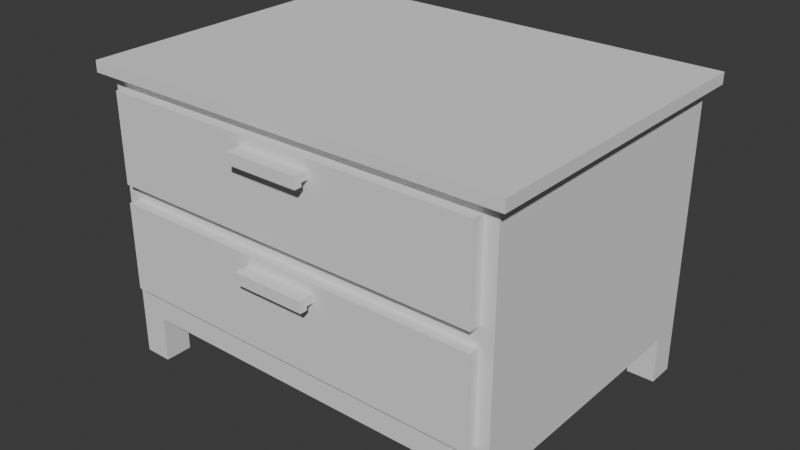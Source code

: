 # Source: Dresser.blend  (saved by Blender 4.2.66; exported with 4.5.12 LTS)
import bpy
from mathutils import Matrix  # noqa: F401  (used for matrix-valued properties, if any)

bpy.ops.wm.read_factory_settings(use_empty=True)
scene = bpy.context.scene
scene.name = 'Scene'

# ---- collections
col_collection = bpy.data.collections.new('Collection'); scene.collection.children.link(col_collection)

# ---- world
world_world = bpy.data.worlds.new('World'); scene.world = world_world
world_world.use_nodes = True; world_world.node_tree.nodes.clear()
_N = world_world.node_tree.nodes; _L = world_world.node_tree.links
n0 = _N.new('ShaderNodeOutputWorld'); n0.name = 'World Output'; n0.location = (300, 300)
n1 = _N.new('ShaderNodeBackground'); n1.name = 'Background'; n1.location = (10, 300)
n1.inputs[0].default_value = (0.05088, 0.05088, 0.05088, 1.0)
_L.new(n1.outputs[0], n0.inputs[0])
n0.is_active_output = True
world_world.color = (0.05088, 0.05088, 0.05088)
world_world.sun_shadow_jitter_overblur = 0.0

# ---- meshes
me_cube_001 = bpy.data.meshes.new('Cube.001')
me_cube_001.from_pydata([(-0.55, 0.325, 0.125), (-0.55, 0.4, 0.125), (-0.475, 0.4, 0.125), (0.475, 0.4, 0.125), (0.55, 0.4, 0.125), (0.55, 0.325, 0.125), (-0.55, -0.4, 0.125), (-0.55, -0.325, 0.125), (-0.475, -0.4, 0.125), (0.475, -0.4, 0.125), (0.55, -0.325, 0.125), (0.55, -0.4, 0.125), (-0.55, 0.325, 0.475), (-0.475, 0.4, 0.475), (0.55, 0.325, 0.475), (-0.55, -0.4, 0.475), (-0.55, 0.4, 0.775), (0.55, -0.325, 0.475), (-0.55, 0.4, 0.475), (-0.55, -0.43, 0.775), (-0.475, 0.4, 0.775), (0.475, 0.4, 0.475), (0.55, 0.4, 0.475), (-0.55, -0.325, 0.475), (-0.475, -0.4, 0.475), (0.475, -0.4, 0.475), (-0.55, 0.325, 0.775), (0.55, -0.4, 0.475), (0.475, 0.4, 0.775), (0.55, 0.325, 0.775), (-0.475, -0.4, 0.775), (-0.55, -0.43, 0.805), (0.55, 0.4, 0.775), (-0.55, -0.4, 0.775), (-0.55, -0.325, 0.775), (0.475, -0.43, 0.775), (0.475, -0.4, 0.775), (0.475, -0.43, 0.805), (0.55, -0.325, 0.775), (0.55, -0.4, 0.775), (-0.515, -0.43, 0.505), (0.515, -0.43, 0.505), (-0.515, -0.43, 0.745), (0.515, -0.43, 0.745), (-0.515, -0.4, 0.505), (-0.515, -0.4, 0.745), (0.515, -0.4, 0.505), (0.515, -0.4, 0.745), (-0.515, -0.43, 0.215), (0.515, -0.43, 0.215), (-0.515, -0.43, 0.455), (0.515, -0.43, 0.455), (-0.515, -0.4, 0.215), (-0.515, -0.4, 0.455), (0.515, -0.4, 0.215), (0.515, -0.4, 0.455), (0.55, 0.4, 0.805), (0.55, 0.325, 0.805), (0.475, 0.4, 0.805), (-0.55, 0.4, 0.805), (-0.475, 0.4, 0.805), (-0.55, 0.325, 0.805), (-0.475, 0.325, 0.805), (-0.55, -0.4, 0.805), (-0.55, -0.325, 0.805), (-0.475, -0.325, 0.805), (0.475, -0.4, 0.805), (0.475, -0.325, 0.805), (0.55, -0.325, 0.805), (0.55, -0.4, 0.805), (0.475, 0.325, 0.805), (-0.475, -0.4, 0.805), (0.55, -0.43, 0.775), (-0.475, -0.43, 0.775), (-0.475, -0.43, 0.805), (0.55, -0.43, 0.805), (0.475, 0.43, 0.775), (0.55, 0.43, 0.775), (-0.55, 0.43, 0.775), (-0.475, 0.43, 0.775), (-0.55, 0.43, 0.805), (0.475, 0.43, 0.805), (-0.475, 0.43, 0.805), (0.55, 0.43, 0.805), (-0.58, 0.325, 0.775), (-0.58, 0.4, 0.775), (-0.58, -0.325, 0.775), (-0.58, -0.325, 0.805), (-0.58, 0.325, 0.805), (-0.58, -0.4, 0.775), (-0.58, 0.4, 0.805), (-0.58, -0.4, 0.805), (-0.58, 0.43, 0.805), (-0.58, -0.43, 0.805), (-0.58, -0.43, 0.775), (-0.58, 0.43, 0.775), (0.58, 0.4, 0.775), (0.58, 0.325, 0.775), (0.58, -0.325, 0.775), (0.58, -0.4, 0.775), (0.58, -0.4, 0.805), (0.58, -0.325, 0.805), (0.58, 0.325, 0.805), (0.58, 0.4, 0.805), (0.58, -0.43, 0.805), (0.58, -0.43, 0.775), (0.58, 0.43, 0.775), (0.58, 0.43, 0.805)], [], [(0, 12, 18, 1), (4, 22, 14, 5), (5, 14, 17, 10), (3, 21, 22, 4), (11, 27, 25, 9), (9, 25, 24, 8), (6, 15, 23, 7), (1, 18, 13, 2), (2, 13, 21, 3), (10, 17, 27, 11), (7, 23, 12, 0), (8, 24, 15, 6), (18, 16, 20, 13), (14, 29, 38, 17), (24, 30, 33, 15), (17, 38, 39, 27), (25, 36, 30, 24), (12, 26, 16, 18), (13, 20, 28, 21), (22, 32, 29, 14), (23, 34, 26, 12), (15, 33, 34, 23), (27, 39, 36, 25), (21, 28, 32, 22), (39, 38, 98, 99), (60, 58, 81, 82), (66, 71, 74, 37), (69, 66, 37, 75), (64, 61, 88, 87), (30, 36, 35, 73), (32, 77, 106, 96), (59, 60, 82, 80), (75, 72, 105, 104), (41, 43, 42, 40), (46, 47, 45, 44), (43, 47, 45, 42), (40, 44, 46, 41), (41, 46, 47, 43), (42, 45, 44, 40), (49, 51, 50, 48), (51, 55, 53, 50), (48, 52, 54, 49), (49, 54, 55, 51), (50, 53, 52, 48), (70, 57, 56, 58), (66, 69, 68, 67), (71, 66, 67, 65), (57, 70, 67, 68), (62, 70, 58, 60), (62, 61, 64, 65), (71, 65, 64, 63), (62, 60, 59, 61), (67, 70, 62, 65), (78, 16, 85, 95), (31, 63, 91, 93), (19, 31, 93, 94), (73, 35, 37, 74), (35, 72, 75, 37), (19, 73, 74, 31), (33, 30, 73, 19), (29, 32, 96, 97), (71, 63, 31, 74), (36, 39, 72, 35), (80, 78, 95, 92), (79, 78, 80, 82), (77, 76, 81, 83), (76, 79, 82, 81), (72, 39, 99, 105), (32, 28, 76, 77), (58, 56, 83, 81), (20, 16, 78, 79), (28, 20, 79, 76), (85, 90, 92, 95), (85, 84, 88, 90), (84, 86, 87, 88), (86, 89, 91, 87), (91, 89, 94, 93), (63, 64, 87, 91), (59, 80, 92, 90), (33, 19, 94, 89), (61, 59, 90, 88), (16, 26, 84, 85), (26, 34, 86, 84), (34, 33, 89, 86), (98, 97, 102, 101), (99, 98, 101, 100), (97, 96, 103, 102), (99, 100, 104, 105), (103, 96, 106, 107), (69, 75, 104, 100), (77, 83, 107, 106), (83, 56, 103, 107), (57, 68, 101, 102), (68, 69, 100, 101), (38, 29, 97, 98), (56, 57, 102, 103)])
_uv = me_cube_001.uv_layers.new(name='UVMap')
_uv.uv.foreach_set('vector', [0.09099, 0.7015, 0.09099, 0.8376, 0.06548, 0.8376, 0.06548, 0.7015, 0.3614, 0.307, 0.3614, 0.443, 0.3359, 0.443, 0.3359, 0.307, 0.3359, 0.307, 0.3359, 0.443, 0.1148, 0.443, 0.1148, 0.307, 0.8036, 0.3155, 0.8036, 0.1794, 0.8291, 0.1794, 0.8291, 0.3155, 0.4855, 0.5349, 0.4855, 0.3988, 0.5111, 0.3988, 0.5111, 0.5349, 0.5111, 0.5349, 0.5111, 0.3988, 0.8342, 0.3988, 0.8342, 0.5349, 0.3376, 0.7015, 0.3376, 0.8376, 0.3121, 0.8376, 0.3121, 0.7015, 0.4549, 0.3155, 0.4549, 0.1794, 0.4804, 0.1794, 0.4804, 0.3155, 0.4804, 0.3155, 0.4804, 0.1794, 0.8036, 0.1794, 0.8036, 0.3155, 0.1148, 0.307, 0.1148, 0.443, 0.08929, 0.443, 0.08929, 0.307, 0.3121, 0.7015, 0.3121, 0.8376, 0.09099, 0.8376, 0.09099, 0.7015, 0.8342, 0.5349, 0.8342, 0.3988, 0.8597, 0.3988, 0.8597, 0.5349, 0.4549, 0.1794, 0.4549, 0.07738, 0.4804, 0.07738, 0.4804, 0.1794, 0.3359, 0.443, 0.3359, 0.5451, 0.1148, 0.5451, 0.1148, 0.443, 0.8342, 0.3988, 0.8342, 0.2968, 0.8597, 0.2968, 0.8597, 0.3988, 0.1148, 0.443, 0.1148, 0.5451, 0.08929, 0.5451, 0.08929, 0.443, 0.5111, 0.3988, 0.5111, 0.2968, 0.8342, 0.2968, 0.8342, 0.3988, 0.09099, 0.8376, 0.09099, 0.9396, 0.06548, 0.9396, 0.06548, 0.8376, 0.4804, 0.1794, 0.4804, 0.07738, 0.8036, 0.07738, 0.8036, 0.1794, 0.3614, 0.443, 0.3614, 0.5451, 0.3359, 0.5451, 0.3359, 0.443, 0.3121, 0.8376, 0.3121, 0.9396, 0.09099, 0.9396, 0.09099, 0.8376, 0.3376, 0.8376, 0.3376, 0.9396, 0.3121, 0.9396, 0.3121, 0.8376, 0.4855, 0.3988, 0.4855, 0.2968, 0.5111, 0.2968, 0.5111, 0.3988, 0.8036, 0.1794, 0.8036, 0.07738, 0.8291, 0.07738, 0.8291, 0.1794, 0.4005, 0.9736, 0.4005, 0.9481, 0.4107, 0.9481, 0.4107, 0.9736, 0.375, 0.409, 0.05187, 0.409, 0.05187, 0.3988, 0.375, 0.3988, 0.05187, 0.6811, 0.375, 0.6811, 0.375, 0.6913, 0.05187, 0.6913, 0.02636, 0.6811, 0.05187, 0.6811, 0.05187, 0.6913, 0.02636, 0.6913, 0.4005, 0.6556, 0.4005, 0.4345, 0.4107, 0.4345, 0.4107, 0.6556, 0.05187, 0.9736, 0.375, 0.9736, 0.375, 0.9838, 0.05187, 0.9838, 0.4005, 0.7015, 0.4005, 0.6913, 0.4107, 0.6913, 0.4107, 0.7015, 0.4005, 0.409, 0.375, 0.409, 0.375, 0.3988, 0.4005, 0.3988, -0.1777, 0.676, -0.1777, 0.6862, -0.1879, 0.6862, -0.1879, 0.676, 0.7611, 0.06888, 0.7611, 0.1505, 0.4107, 0.1505, 0.4107, 0.06888, 0.3665, 0.04507, 0.3665, 0.1267, 0.01616, 0.1267, 0.01616, 0.04507, 0.3665, 0.01446, 0.3665, 0.02466, 0.01616, 0.02466, 0.01616, 0.01446, 0.3665, 0.004252, 0.3665, 0.01446, 0.01616, 0.01446, 0.01616, 0.004252, 0.3784, 0.2662, 0.3784, 0.2764, 0.2968, 0.2764, 0.2968, 0.2662, 0.2968, 0.2662, 0.2968, 0.256, 0.3784, 0.256, 0.3784, 0.2662, 0.7611, -0.01276, 0.7611, 0.06888, 0.4107, 0.06888, 0.4107, -0.01276, 0.3665, -0.005952, 0.3665, 0.004252, 0.01616, 0.004252, 0.01616, -0.005952, 0.3665, -0.01616, 0.3665, -0.005952, 0.01616, -0.005952, 0.01616, -0.01616, 0.3784, 0.2866, 0.3784, 0.2968, 0.2968, 0.2968, 0.2968, 0.2866, 0.2968, 0.2866, 0.2968, 0.2764, 0.3784, 0.2764, 0.3784, 0.2866, 0.05187, 0.4345, 0.02636, 0.4345, 0.02636, 0.409, 0.05187, 0.409, 0.05187, 0.6811, 0.02636, 0.6811, 0.02636, 0.6556, 0.05187, 0.6556, 0.375, 0.6811, 0.05187, 0.6811, 0.05187, 0.6556, 0.375, 0.6556, 0.02636, 0.4345, 0.05187, 0.4345, 0.05187, 0.6556, 0.02636, 0.6556, 0.375, 0.4345, 0.05187, 0.4345, 0.05187, 0.409, 0.375, 0.409, 0.375, 0.4345, 0.4005, 0.4345, 0.4005, 0.6556, 0.375, 0.6556, 0.375, 0.6811, 0.375, 0.6556, 0.4005, 0.6556, 0.4005, 0.6811, 0.375, 0.4345, 0.375, 0.409, 0.4005, 0.409, 0.4005, 0.4345, 0.05187, 0.6556, 0.05187, 0.4345, 0.375, 0.4345, 0.375, 0.6556, 0.02636, 0.6913, 0.02636, 0.7015, 0.01616, 0.7015, 0.01616, 0.6913, 0.4005, 0.6913, 0.4005, 0.6811, 0.4107, 0.6811, 0.4107, 0.6913, 0.1964, 0.6862, 0.1964, 0.676, 0.2066, 0.676, 0.2066, 0.6862, 0.1709, 0.6862, -0.1522, 0.6862, -0.1522, 0.676, 0.1709, 0.676, -0.1522, 0.6862, -0.1777, 0.6862, -0.1777, 0.676, -0.1522, 0.676, 0.1964, 0.6862, 0.1709, 0.6862, 0.1709, 0.676, 0.1964, 0.676, 0.02636, 0.9736, 0.05187, 0.9736, 0.05187, 0.9838, 0.02636, 0.9838, 0.4005, 0.727, 0.4005, 0.7015, 0.4107, 0.7015, 0.4107, 0.727, 0.375, 0.6811, 0.4005, 0.6811, 0.4005, 0.6913, 0.375, 0.6913, 0.375, 0.9736, 0.4005, 0.9736, 0.4005, 0.9838, 0.375, 0.9838, 0.4005, 0.03486, 0.4005, 0.02466, 0.4107, 0.02466, 0.4107, 0.03486, 0.375, 0.02466, 0.4005, 0.02466, 0.4005, 0.03486, 0.375, 0.03486, 0.02636, 0.02466, 0.05187, 0.02466, 0.05187, 0.03486, 0.02636, 0.03486, 0.05187, 0.02466, 0.375, 0.02466, 0.375, 0.03486, 0.05187, 0.03486, 0.4005, 0.9838, 0.4005, 0.9736, 0.4107, 0.9736, 0.4107, 0.9838, 0.4005, 0.7015, 0.375, 0.7015, 0.375, 0.6913, 0.4005, 0.6913, 0.05187, 0.409, 0.02636, 0.409, 0.02636, 0.3988, 0.05187, 0.3988, 0.05187, 0.7015, 0.02636, 0.7015, 0.02636, 0.6913, 0.05187, 0.6913, 0.375, 0.7015, 0.05187, 0.7015, 0.05187, 0.6913, 0.375, 0.6913, 0.5179, 0.06718, 0.5179, 0.05697, 0.5281, 0.05697, 0.5281, 0.06718, 0.5179, 0.06718, 0.4923, 0.06718, 0.4923, 0.05697, 0.5179, 0.05697, 0.4923, 0.06718, 0.2713, 0.06718, 0.2713, 0.05697, 0.4923, 0.05697, 0.2713, 0.06718, 0.2457, 0.06718, 0.2457, 0.05697, 0.2713, 0.05697, 0.2457, 0.05697, 0.2457, 0.06718, 0.2355, 0.06718, 0.2355, 0.05697, 0.4005, 0.6811, 0.4005, 0.6556, 0.4107, 0.6556, 0.4107, 0.6811, 0.4005, 0.409, 0.4005, 0.3988, 0.4107, 0.3988, 0.4107, 0.409, 0.02636, 0.9736, 0.02636, 0.9838, 0.01616, 0.9838, 0.01616, 0.9736, 0.4005, 0.4345, 0.4005, 0.409, 0.4107, 0.409, 0.4107, 0.4345, 0.02636, 0.7015, 0.02636, 0.727, 0.01616, 0.727, 0.01616, 0.7015, 0.02636, 0.727, 0.02636, 0.9481, 0.01616, 0.9481, 0.01616, 0.727, 0.02636, 0.9481, 0.02636, 0.9736, 0.01616, 0.9736, 0.01616, 0.9481, 0.4923, 0.05697, 0.2713, 0.05697, 0.2713, 0.04677, 0.4923, 0.04677, 0.5179, 0.05697, 0.4923, 0.05697, 0.4923, 0.04677, 0.5179, 0.04677, 0.2713, 0.05697, 0.2457, 0.05697, 0.2457, 0.04677, 0.2713, 0.04677, 0.5179, 0.05697, 0.5179, 0.04677, 0.5281, 0.04677, 0.5281, 0.05697, 0.2457, 0.04677, 0.2457, 0.05697, 0.2355, 0.05697, 0.2355, 0.04677, 0.02636, 0.6811, 0.02636, 0.6913, 0.01616, 0.6913, 0.01616, 0.6811, 0.02636, 0.02466, 0.02636, 0.03486, 0.01616, 0.03486, 0.01616, 0.02466, 0.02636, 0.3988, 0.02636, 0.409, 0.01616, 0.409, 0.01616, 0.3988, 0.02636, 0.4345, 0.02636, 0.6556, 0.01616, 0.6556, 0.01616, 0.4345, 0.02636, 0.6556, 0.02636, 0.6811, 0.01616, 0.6811, 0.01616, 0.6556, 0.4005, 0.9481, 0.4005, 0.727, 0.4107, 0.727, 0.4107, 0.9481, 0.02636, 0.409, 0.02636, 0.4345, 0.01616, 0.4345, 0.01616, 0.409])
me_cube_001.update()
me_cube_003 = bpy.data.meshes.new('Cube.003')
me_cube_003.from_pydata([(-0.1, -0.45, 0.41), (-0.1, -0.45, 0.43), (-0.1, -0.43, 0.41), (-0.1, -0.43, 0.43), (0.1, -0.45, 0.41), (0.1, -0.45, 0.43), (0.1, -0.43, 0.41), (0.1, -0.43, 0.43), (-0.1, -0.45, 0.7), (-0.1, -0.45, 0.72), (-0.1, -0.43, 0.7), (-0.1, -0.43, 0.72), (0.1, -0.45, 0.7), (0.1, -0.45, 0.72), (0.1, -0.43, 0.7), (0.1, -0.43, 0.72), (-0.1, -0.47, 0.41), (-0.1, -0.47, 0.43), (0.1, -0.47, 0.43), (0.1, -0.47, 0.41), (-0.1, -0.47, 0.7), (-0.1, -0.47, 0.72), (0.1, -0.47, 0.72), (0.1, -0.47, 0.7), (-0.1, -0.45, 0.4), (0.1, -0.45, 0.4), (-0.1, -0.45, 0.69), (0.1, -0.45, 0.69), (-0.1, -0.47, 0.4), (0.1, -0.47, 0.4), (-0.1, -0.47, 0.69), (0.1, -0.47, 0.69)], [], [(0, 1, 3, 2), (2, 3, 7, 6), (6, 7, 5, 4), (19, 16, 28, 29), (2, 6, 4, 0), (7, 3, 1, 5), (8, 9, 11, 10), (10, 11, 15, 14), (14, 15, 13, 12), (9, 8, 20, 21), (10, 14, 12, 8), (15, 11, 9, 13), (19, 18, 17, 16), (23, 22, 21, 20), (5, 1, 17, 18), (4, 5, 18, 19), (13, 9, 21, 22), (1, 0, 16, 17), (12, 13, 22, 23), (4, 19, 29, 25), (26, 27, 31, 30), (24, 25, 29, 28), (8, 12, 27, 26), (12, 23, 31, 27), (20, 8, 26, 30), (0, 4, 25, 24), (23, 20, 30, 31), (16, 0, 24, 28)])
_uv = me_cube_003.uv_layers.new(name='UVMap')
_uv.uv.foreach_set('vector', [0.07143, 0.7857, -5.932e-08, 0.7857, -5.393e-08, 0.7143, 0.07143, 0.7143, 0.7143, 0.7143, 0.6429, 0.7143, 0.6429, -4.684e-09, 0.7143, 7.086e-10, 0.1786, 0.8571, 0.1071, 0.8571, 0.1071, 0.7857, 0.1786, 0.7857, 0.3571, 0.7143, 0.3571, 3.543e-10, 0.3929, 3.051e-09, 0.3929, 0.7143, 0.7857, -2.051e-08, 0.7857, 0.7143, 0.7143, 0.7143, 0.7143, -2.59e-08, 0.1429, -1.582e-08, 0.1429, 0.7143, 0.07143, 0.7143, 0.07143, -2.122e-08, 0.2857, 0.7857, 0.2143, 0.7857, 0.2143, 0.7143, 0.2857, 0.7143, 0.8571, 0.7143, 0.7857, 0.7143, 0.7857, 6.101e-09, 0.8571, 1.149e-08, 0.4643, 0.8571, 0.3929, 0.8571, 0.3929, 0.7857, 0.4643, 0.7857, 0.2143, 0.7857, 0.2857, 0.7857, 0.2857, 0.8571, 0.2143, 0.8571, 0.9286, -9.722e-09, 0.9286, 0.7143, 0.8571, 0.7143, 0.8571, -1.512e-08, 0.2857, -5.038e-09, 0.2857, 0.7143, 0.2143, 0.7143, 0.2143, -1.043e-08, 0.3571, 0.7143, 0.2857, 0.7143, 0.2857, -5.038e-09, 0.3571, 3.543e-10, 0.4643, 0.7143, 0.3929, 0.7143, 0.3929, 3.051e-09, 0.4643, 8.443e-09, 0.07143, -2.122e-08, 0.07143, 0.7143, -1.604e-07, 0.7143, -1.064e-07, -2.661e-08, 0.1786, 0.7857, 0.1071, 0.7857, 0.1071, 0.7143, 0.1786, 0.7143, 0.2143, -1.043e-08, 0.2143, 0.7143, 0.1429, 0.7143, 0.1429, -1.582e-08, -5.932e-08, 0.7857, 0.07143, 0.7857, 0.07143, 0.8571, -6.471e-08, 0.8571, 0.4643, 0.7857, 0.3929, 0.7857, 0.3929, 0.7143, 0.4643, 0.7143, 0.1786, 0.7857, 0.1786, 0.7143, 0.2143, 0.7143, 0.2143, 0.7857, 0.5714, 1.653e-08, 0.5714, 0.7143, 0.5, 0.7143, 0.5, 1.114e-08, 0.6429, 2.193e-08, 0.6429, 0.7143, 0.5714, 0.7143, 0.5714, 1.653e-08, 0.9643, 0.7143, 0.9643, 1.958e-08, 1.0, 2.228e-08, 1.0, 0.7143, 0.4643, 0.7857, 0.4643, 0.7143, 0.5, 0.7143, 0.5, 0.7857, 0.2857, 0.8571, 0.2857, 0.7857, 0.3214, 0.7857, 0.3214, 0.8571, 0.9286, 0.7143, 0.9286, 1.689e-08, 0.9643, 1.958e-08, 0.9643, 0.7143, 0.4643, 0.7143, 0.4643, 8.443e-09, 0.5, 1.114e-08, 0.5, 0.7143, 0.07143, 0.8571, 0.07143, 0.7857, 0.1071, 0.7857, 0.1071, 0.8571])
me_cube_003.update()
me_cube_002 = bpy.data.meshes.new('Cube.002')
me_cube_002.from_pydata([(-0.55, 0.325, 0.125), (-0.55, 0.4, 0.125), (-0.475, 0.4, 0.125), (-0.475, 0.325, 0.125), (0.475, 0.325, 0.125), (0.475, 0.4, 0.125), (0.55, 0.4, 0.125), (0.55, 0.325, 0.125), (-0.55, -0.4, 0.125), (-0.55, -0.325, 0.125), (-0.475, -0.325, 0.125), (-0.475, -0.4, 0.125), (0.475, -0.4, 0.125), (0.475, -0.325, 0.125), (0.55, -0.325, 0.125), (0.55, -0.4, 0.125), (-0.55, 0.325, -2.421e-08), (-0.55, 0.4, -2.421e-08), (-0.475, 0.4, -2.421e-08), (-0.475, 0.325, -2.421e-08), (0.475, 0.325, -2.421e-08), (0.475, 0.4, -2.421e-08), (0.55, 0.4, -2.421e-08), (0.55, 0.325, -2.421e-08), (-0.55, -0.4, -2.421e-08), (-0.55, -0.325, -2.421e-08), (-0.475, -0.325, -2.421e-08), (-0.475, -0.4, -2.421e-08), (0.475, -0.4, -2.421e-08), (0.475, -0.325, -2.421e-08), (0.55, -0.325, -2.421e-08), (0.55, -0.4, -2.421e-08)], [], [(9, 10, 26, 25), (1, 2, 18, 17), (8, 9, 25, 24), (15, 12, 28, 31), (20, 21, 22, 23), (16, 17, 18, 19), (24, 25, 26, 27), (28, 29, 30, 31), (2, 3, 19, 18), (10, 11, 27, 26), (3, 0, 16, 19), (11, 8, 24, 27), (4, 5, 21, 20), (12, 13, 29, 28), (5, 6, 22, 21), (13, 14, 30, 29), (6, 7, 23, 22), (14, 15, 31, 30), (7, 4, 20, 23), (0, 1, 17, 16)])
_uv = me_cube_002.uv_layers.new(name='UVMap')
_uv.uv.foreach_set('vector', [-0.5657, -0.1387, -0.5657, -0.2892, -0.3149, -0.2892, -0.3149, -0.1387, 1.461, 0.5537, 1.461, 0.7042, 1.21, 0.7042, 1.21, 0.5537, -0.8166, -0.1387, -0.8166, -0.2892, -0.5657, -0.2892, -0.5657, -0.1387, -0.1945, 0.5537, -0.1945, 0.7042, -0.4453, 0.7042, -0.4453, 0.5537, -0.06403, -0.4397, -0.06403, -0.5902, 0.08648, -0.5902, 0.08648, -0.4397, -0.06403, -0.5902, -0.06403, -0.7407, 0.08648, -0.7407, 0.08648, -0.5902, -0.06403, -0.2892, -0.06403, -0.4397, 0.08648, -0.4397, 0.08648, -0.2892, -0.06403, -0.1387, -0.06403, -0.2892, 0.08648, -0.2892, 0.08648, -0.1387, -0.5657, -0.5902, -0.5657, -0.7407, -0.3149, -0.7407, -0.3149, -0.5902, -0.3149, -0.1387, -0.3149, -0.2892, -0.06403, -0.2892, -0.06403, -0.1387, -0.5657, -0.2892, -0.5657, -0.4397, -0.3149, -0.4397, -0.3149, -0.2892, -0.1945, 2.611, -0.1945, 2.761, -0.4453, 2.761, -0.4453, 2.611, -0.3149, -0.5902, -0.3149, -0.7407, -0.06403, -0.7407, -0.06403, -0.5902, -0.3149, -0.2892, -0.3149, -0.4397, -0.06403, -0.4397, -0.06403, -0.2892, 1.461, 2.611, 1.461, 2.761, 1.21, 2.761, 1.21, 2.611, -0.5657, -0.4397, -0.5657, -0.5902, -0.3149, -0.5902, -0.3149, -0.4397, 1.511, 0.001786, 1.511, -0.1487, 1.762, -0.1487, 1.762, 0.001786, 1.511, -1.453, 1.511, -1.604, 1.762, -1.604, 1.762, -1.453, -0.3149, -0.4397, -0.3149, -0.5902, -0.06403, -0.5902, -0.06403, -0.4397, -0.8166, -1.594, -0.8166, -1.744, -0.5657, -1.744, -0.5657, -1.594])
me_cube_002.update()

# ---- objects
ob_dresser = bpy.data.objects.new('Dresser', me_cube_001)
ob_handles = bpy.data.objects.new('Handles', me_cube_003)
ob_legs = bpy.data.objects.new('Legs', me_cube_002)

# ---- transforms, parenting, visibility, modifiers, constraints
ob_dresser.location = (0.0, 0.0, 0.0)
ob_handles.location = (0.0, 0.0, 0.0)
ob_legs.location = (0.0, 0.0, 0.0)

# ---- collection membership
col_collection.objects.link(ob_dresser)
col_collection.objects.link(ob_handles)
col_collection.objects.link(ob_legs)

# ---- scene / render settings (as saved in the file)
scene.frame_start = 1; scene.frame_end = 250; scene.frame_set(1)
scene.render.engine = 'BLENDER_EEVEE_NEXT'
bpy.context.view_layer.update()

# ---- added for rendering (the .blend has no active camera and no usable light): camera, sun
cam_auto = bpy.data.cameras.new('AutoCamera')
cam_auto.lens = 50.0
cam_auto.sensor_width = 36.0
cam_auto.clip_end = 1000.0
ob_auto_camera = bpy.data.objects.new('AutoCamera', cam_auto)
scene.collection.objects.link(ob_auto_camera)
ob_auto_camera.location = (1.5492, -1.87904, 1.64186)
ob_auto_camera.rotation_euler = (1.09748, -7.21219e-08, 0.694738)
scene.camera = ob_auto_camera
light_auto_sun = bpy.data.lights.new('AutoSun', 'SUN')
light_auto_sun.energy = 3.0
light_auto_sun.angle = 0.0523599
ob_auto_sun = bpy.data.objects.new('AutoSun', light_auto_sun)
scene.collection.objects.link(ob_auto_sun)
ob_auto_sun.rotation_euler = (0.872665, 0.174533, 0.523599)
bpy.context.view_layer.update()
